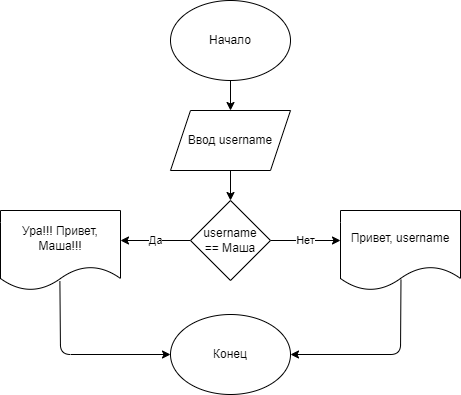

The diagram above was exported from draw.io. Its source (the exported page's mxGraphModel, read from the mxfile embedded in the PNG):
<mxGraphModel dx="458" dy="103" grid="1" gridSize="10" guides="1" tooltips="1" connect="1" arrows="1" fold="1" page="1" pageScale="1" pageWidth="1169" pageHeight="827" math="0" shadow="0">
  <root>
    <mxCell id="0" />
    <mxCell id="1" parent="0" />
    <mxCell id="17" value="" style="edgeStyle=none;html=1;" parent="1" source="2" target="3" edge="1">
      <mxGeometry relative="1" as="geometry" />
    </mxCell>
    <mxCell id="2" value="Начало" style="ellipse;whiteSpace=wrap;html=1;" parent="1" vertex="1">
      <mxGeometry x="230" width="120" height="80" as="geometry" />
    </mxCell>
    <mxCell id="10" value="" style="edgeStyle=none;html=1;" parent="1" source="3" target="4" edge="1">
      <mxGeometry relative="1" as="geometry" />
    </mxCell>
    <mxCell id="3" value="Ввод username" style="shape=parallelogram;perimeter=parallelogramPerimeter;whiteSpace=wrap;html=1;fixedSize=1;" parent="1" vertex="1">
      <mxGeometry x="230" y="110" width="120" height="60" as="geometry" />
    </mxCell>
    <mxCell id="11" value="Да" style="edgeStyle=none;html=1;" parent="1" source="4" edge="1">
      <mxGeometry relative="1" as="geometry">
        <mxPoint x="180" y="240" as="targetPoint" />
      </mxGeometry>
    </mxCell>
    <mxCell id="12" value="Нет" style="edgeStyle=none;html=1;" parent="1" source="4" edge="1">
      <mxGeometry relative="1" as="geometry">
        <mxPoint x="400" y="240" as="targetPoint" />
      </mxGeometry>
    </mxCell>
    <mxCell id="4" value="username&lt;br&gt;== Маша" style="rhombus;whiteSpace=wrap;html=1;" parent="1" vertex="1">
      <mxGeometry x="250" y="200" width="80" height="80" as="geometry" />
    </mxCell>
    <mxCell id="16" style="edgeStyle=none;html=1;entryX=0;entryY=0.5;entryDx=0;entryDy=0;exitX=0.495;exitY=0.886;exitDx=0;exitDy=0;exitPerimeter=0;" parent="1" source="7" target="9" edge="1">
      <mxGeometry relative="1" as="geometry">
        <Array as="points">
          <mxPoint x="120" y="354" />
        </Array>
      </mxGeometry>
    </mxCell>
    <mxCell id="7" value="Ура!!! Привет, Маша!!!" style="shape=document;whiteSpace=wrap;html=1;boundedLbl=1;" parent="1" vertex="1">
      <mxGeometry x="60" y="210" width="120" height="80" as="geometry" />
    </mxCell>
    <mxCell id="15" style="edgeStyle=none;html=1;entryX=1;entryY=0.5;entryDx=0;entryDy=0;exitX=0.504;exitY=0.865;exitDx=0;exitDy=0;exitPerimeter=0;" parent="1" source="8" target="9" edge="1">
      <mxGeometry relative="1" as="geometry">
        <Array as="points">
          <mxPoint x="460" y="354" />
        </Array>
      </mxGeometry>
    </mxCell>
    <mxCell id="8" value="Привет, username" style="shape=document;whiteSpace=wrap;html=1;boundedLbl=1;" parent="1" vertex="1">
      <mxGeometry x="400" y="210" width="120" height="80" as="geometry" />
    </mxCell>
    <mxCell id="9" value="Конец" style="ellipse;whiteSpace=wrap;html=1;" parent="1" vertex="1">
      <mxGeometry x="230" y="314" width="120" height="80" as="geometry" />
    </mxCell>
  </root>
</mxGraphModel>